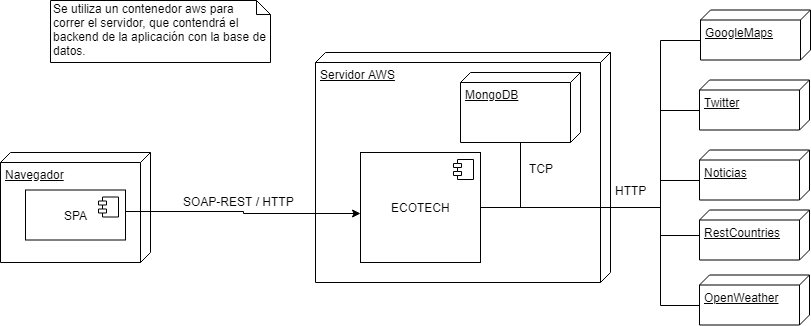

The diagram above was exported from draw.io. Its source (the exported page's mxGraphModel, read from the mxfile embedded in the PNG):
<mxGraphModel dx="41" dy="490" grid="1" gridSize="10" guides="1" tooltips="1" connect="1" arrows="1" fold="1" page="1" pageScale="1" pageWidth="827" pageHeight="1169" math="0" shadow="0">
  <root>
    <mxCell id="0" />
    <mxCell id="1" parent="0" />
    <mxCell id="jyVX7C7qCoeWYEhqAmGg-9" value="Navegador" style="verticalAlign=top;align=left;spacingTop=8;spacingLeft=2;spacingRight=12;shape=cube;size=10;direction=south;fontStyle=4;html=1;" parent="1" vertex="1">
      <mxGeometry x="910" y="320" width="150" height="110" as="geometry" />
    </mxCell>
    <mxCell id="jyVX7C7qCoeWYEhqAmGg-2" value="Servidor AWS" style="verticalAlign=top;align=left;spacingTop=8;spacingLeft=2;spacingRight=12;shape=cube;size=10;direction=south;fontStyle=4;html=1;" parent="1" vertex="1">
      <mxGeometry x="1225" y="220" width="295" height="230" as="geometry" />
    </mxCell>
    <mxCell id="aWf_eCfs2aNXWEgNnn93-7" style="edgeStyle=orthogonalEdgeStyle;rounded=0;orthogonalLoop=1;jettySize=auto;html=1;exitX=1;exitY=0.5;exitDx=0;exitDy=0;endArrow=none;endFill=0;" parent="1" source="jyVX7C7qCoeWYEhqAmGg-5" target="aWf_eCfs2aNXWEgNnn93-1" edge="1">
      <mxGeometry relative="1" as="geometry" />
    </mxCell>
    <mxCell id="ZikVOkg1z9niwwleVZwa-1" value="TCP" style="text;html=1;resizable=0;points=[];align=center;verticalAlign=middle;labelBackgroundColor=#ffffff;" parent="aWf_eCfs2aNXWEgNnn93-7" vertex="1" connectable="0">
      <mxGeometry x="0.4095" y="-3" relative="1" as="geometry">
        <mxPoint x="17" y="-6" as="offset" />
      </mxGeometry>
    </mxCell>
    <mxCell id="aWf_eCfs2aNXWEgNnn93-8" style="edgeStyle=orthogonalEdgeStyle;rounded=0;orthogonalLoop=1;jettySize=auto;html=1;exitX=1;exitY=0.5;exitDx=0;exitDy=0;entryX=0;entryY=0;entryDx=30;entryDy=110;entryPerimeter=0;endArrow=none;endFill=0;" parent="1" source="jyVX7C7qCoeWYEhqAmGg-5" target="aWf_eCfs2aNXWEgNnn93-2" edge="1">
      <mxGeometry relative="1" as="geometry">
        <Array as="points">
          <mxPoint x="1570" y="375" />
          <mxPoint x="1570" y="208" />
        </Array>
      </mxGeometry>
    </mxCell>
    <mxCell id="aWf_eCfs2aNXWEgNnn93-9" style="edgeStyle=orthogonalEdgeStyle;rounded=0;orthogonalLoop=1;jettySize=auto;html=1;exitX=1;exitY=0.5;exitDx=0;exitDy=0;entryX=0;entryY=0;entryDx=30;entryDy=110;entryPerimeter=0;endArrow=none;endFill=0;" parent="1" source="jyVX7C7qCoeWYEhqAmGg-5" target="aWf_eCfs2aNXWEgNnn93-3" edge="1">
      <mxGeometry relative="1" as="geometry">
        <Array as="points">
          <mxPoint x="1570" y="375" />
          <mxPoint x="1570" y="278" />
        </Array>
      </mxGeometry>
    </mxCell>
    <mxCell id="aWf_eCfs2aNXWEgNnn93-10" style="edgeStyle=orthogonalEdgeStyle;rounded=0;orthogonalLoop=1;jettySize=auto;html=1;exitX=1;exitY=0.5;exitDx=0;exitDy=0;entryX=0;entryY=0;entryDx=30;entryDy=110;entryPerimeter=0;endArrow=none;endFill=0;" parent="1" source="jyVX7C7qCoeWYEhqAmGg-5" target="aWf_eCfs2aNXWEgNnn93-4" edge="1">
      <mxGeometry relative="1" as="geometry">
        <Array as="points">
          <mxPoint x="1570" y="375" />
          <mxPoint x="1570" y="348" />
        </Array>
      </mxGeometry>
    </mxCell>
    <mxCell id="aWf_eCfs2aNXWEgNnn93-11" style="edgeStyle=orthogonalEdgeStyle;rounded=0;orthogonalLoop=1;jettySize=auto;html=1;exitX=1;exitY=0.5;exitDx=0;exitDy=0;endArrow=none;endFill=0;" parent="1" source="jyVX7C7qCoeWYEhqAmGg-5" target="aWf_eCfs2aNXWEgNnn93-5" edge="1">
      <mxGeometry relative="1" as="geometry">
        <Array as="points">
          <mxPoint x="1570" y="375" />
          <mxPoint x="1570" y="403" />
        </Array>
      </mxGeometry>
    </mxCell>
    <mxCell id="aWf_eCfs2aNXWEgNnn93-12" style="edgeStyle=orthogonalEdgeStyle;rounded=0;orthogonalLoop=1;jettySize=auto;html=1;exitX=1;exitY=0.5;exitDx=0;exitDy=0;entryX=0;entryY=0;entryDx=30;entryDy=110;entryPerimeter=0;endArrow=none;endFill=0;" parent="1" source="jyVX7C7qCoeWYEhqAmGg-5" target="aWf_eCfs2aNXWEgNnn93-6" edge="1">
      <mxGeometry relative="1" as="geometry">
        <Array as="points">
          <mxPoint x="1570" y="375" />
          <mxPoint x="1570" y="473" />
        </Array>
      </mxGeometry>
    </mxCell>
    <mxCell id="ZikVOkg1z9niwwleVZwa-2" value="HTTP" style="text;html=1;resizable=0;points=[];align=center;verticalAlign=middle;labelBackgroundColor=#ffffff;" parent="aWf_eCfs2aNXWEgNnn93-12" vertex="1" connectable="0">
      <mxGeometry x="-0.0556" y="-1" relative="1" as="geometry">
        <mxPoint y="-18.5" as="offset" />
      </mxGeometry>
    </mxCell>
    <mxCell id="jyVX7C7qCoeWYEhqAmGg-5" value="ECOTECH" style="html=1;" parent="1" vertex="1">
      <mxGeometry x="1270" y="320" width="120" height="110" as="geometry" />
    </mxCell>
    <mxCell id="jyVX7C7qCoeWYEhqAmGg-6" value="" style="shape=component;jettyWidth=8;jettyHeight=4;" parent="jyVX7C7qCoeWYEhqAmGg-5" vertex="1">
      <mxGeometry x="1" width="20" height="20" relative="1" as="geometry">
        <mxPoint x="-27" y="7" as="offset" />
      </mxGeometry>
    </mxCell>
    <mxCell id="jyVX7C7qCoeWYEhqAmGg-7" value="SPA" style="html=1;" parent="1" vertex="1">
      <mxGeometry x="935" y="357.5" width="100" height="50" as="geometry" />
    </mxCell>
    <mxCell id="jyVX7C7qCoeWYEhqAmGg-8" value="" style="shape=component;jettyWidth=8;jettyHeight=4;" parent="jyVX7C7qCoeWYEhqAmGg-7" vertex="1">
      <mxGeometry x="1" width="20" height="20" relative="1" as="geometry">
        <mxPoint x="-27" y="7" as="offset" />
      </mxGeometry>
    </mxCell>
    <mxCell id="jyVX7C7qCoeWYEhqAmGg-10" style="edgeStyle=orthogonalEdgeStyle;rounded=0;orthogonalLoop=1;jettySize=auto;html=1;exitX=1;exitY=0.5;exitDx=0;exitDy=0;" parent="1" source="jyVX7C7qCoeWYEhqAmGg-7" edge="1">
      <mxGeometry relative="1" as="geometry">
        <mxPoint x="1035" y="379" as="sourcePoint" />
        <mxPoint x="1270" y="381" as="targetPoint" />
        <Array as="points">
          <mxPoint x="1035" y="379" />
          <mxPoint x="1153" y="379" />
          <mxPoint x="1153" y="381" />
        </Array>
      </mxGeometry>
    </mxCell>
    <mxCell id="jyVX7C7qCoeWYEhqAmGg-11" value="SOAP-REST / HTTP" style="text;html=1;resizable=0;points=[];align=center;verticalAlign=middle;labelBackgroundColor=#ffffff;" parent="jyVX7C7qCoeWYEhqAmGg-10" vertex="1" connectable="0">
      <mxGeometry x="0.1068" relative="1" as="geometry">
        <mxPoint x="-14" y="-12.5" as="offset" />
      </mxGeometry>
    </mxCell>
    <mxCell id="aWf_eCfs2aNXWEgNnn93-1" value="MongoDB" style="verticalAlign=top;align=left;spacingTop=8;spacingLeft=2;spacingRight=12;shape=cube;size=10;direction=south;fontStyle=4;html=1;" parent="1" vertex="1">
      <mxGeometry x="1370" y="240" width="120" height="70" as="geometry" />
    </mxCell>
    <mxCell id="aWf_eCfs2aNXWEgNnn93-2" value="GoogleMaps" style="verticalAlign=top;align=left;spacingTop=8;spacingLeft=2;spacingRight=12;shape=cube;size=10;direction=south;fontStyle=4;html=1;" parent="1" vertex="1">
      <mxGeometry x="1610" y="177.5" width="110" height="50" as="geometry" />
    </mxCell>
    <mxCell id="aWf_eCfs2aNXWEgNnn93-3" value="Twitter" style="verticalAlign=top;align=left;spacingTop=8;spacingLeft=2;spacingRight=12;shape=cube;size=10;direction=south;fontStyle=4;html=1;" parent="1" vertex="1">
      <mxGeometry x="1609" y="247.5" width="110" height="50" as="geometry" />
    </mxCell>
    <mxCell id="aWf_eCfs2aNXWEgNnn93-4" value="Noticias" style="verticalAlign=top;align=left;spacingTop=8;spacingLeft=2;spacingRight=12;shape=cube;size=10;direction=south;fontStyle=4;html=1;" parent="1" vertex="1">
      <mxGeometry x="1609" y="317.5" width="110" height="50" as="geometry" />
    </mxCell>
    <mxCell id="aWf_eCfs2aNXWEgNnn93-5" value="RestCountries" style="verticalAlign=top;align=left;spacingTop=8;spacingLeft=2;spacingRight=12;shape=cube;size=10;direction=south;fontStyle=4;html=1;" parent="1" vertex="1">
      <mxGeometry x="1609" y="377.5" width="110" height="50" as="geometry" />
    </mxCell>
    <mxCell id="aWf_eCfs2aNXWEgNnn93-6" value="OpenWeather" style="verticalAlign=top;align=left;spacingTop=8;spacingLeft=2;spacingRight=12;shape=cube;size=10;direction=south;fontStyle=4;html=1;" parent="1" vertex="1">
      <mxGeometry x="1609" y="442.5" width="110" height="50" as="geometry" />
    </mxCell>
    <mxCell id="ZikVOkg1z9niwwleVZwa-3" value="&lt;div&gt;Se utiliza un contenedor aws para&lt;/div&gt;&lt;div&gt;correr el servidor, que contendrá el backend de la aplicación con la base de datos.&lt;/div&gt;" style="shape=note;whiteSpace=wrap;html=1;size=14;verticalAlign=top;align=left;spacingTop=-6;" parent="1" vertex="1">
      <mxGeometry x="960" y="168" width="220" height="62" as="geometry" />
    </mxCell>
  </root>
</mxGraphModel>